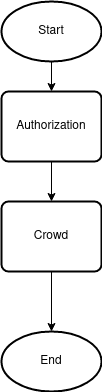

The diagram above was exported from draw.io. Its source (the exported page's mxGraphModel, read from the mxfile embedded in the PNG):
<mxGraphModel dx="1434" dy="718" grid="1" gridSize="10" guides="1" tooltips="1" connect="1" arrows="1" fold="1" page="1" pageScale="1" pageWidth="850" pageHeight="1100" math="0" shadow="0">
  <root>
    <mxCell id="0" />
    <mxCell id="1" parent="0" />
    <mxCell id="pDOTT0NJnxxGdkd1sJU9-28" style="edgeStyle=orthogonalEdgeStyle;rounded=0;orthogonalLoop=1;jettySize=auto;html=1;entryX=0.5;entryY=0;entryDx=0;entryDy=0;" edge="1" parent="1" source="pDOTT0NJnxxGdkd1sJU9-23" target="pDOTT0NJnxxGdkd1sJU9-25">
      <mxGeometry relative="1" as="geometry" />
    </mxCell>
    <mxCell id="pDOTT0NJnxxGdkd1sJU9-23" value="Start" style="strokeWidth=2;html=1;shape=mxgraph.flowchart.start_1;whiteSpace=wrap;" vertex="1" parent="1">
      <mxGeometry x="360" y="130" width="100" height="60" as="geometry" />
    </mxCell>
    <mxCell id="pDOTT0NJnxxGdkd1sJU9-24" value="End" style="strokeWidth=2;html=1;shape=mxgraph.flowchart.start_1;whiteSpace=wrap;" vertex="1" parent="1">
      <mxGeometry x="360" y="460" width="100" height="60" as="geometry" />
    </mxCell>
    <mxCell id="pDOTT0NJnxxGdkd1sJU9-29" style="edgeStyle=orthogonalEdgeStyle;rounded=0;orthogonalLoop=1;jettySize=auto;html=1;" edge="1" parent="1" source="pDOTT0NJnxxGdkd1sJU9-25" target="pDOTT0NJnxxGdkd1sJU9-27">
      <mxGeometry relative="1" as="geometry" />
    </mxCell>
    <mxCell id="pDOTT0NJnxxGdkd1sJU9-25" value="Authorization" style="rounded=1;whiteSpace=wrap;html=1;absoluteArcSize=1;arcSize=14;strokeWidth=2;" vertex="1" parent="1">
      <mxGeometry x="360" y="220" width="100" height="70" as="geometry" />
    </mxCell>
    <mxCell id="pDOTT0NJnxxGdkd1sJU9-30" style="edgeStyle=orthogonalEdgeStyle;rounded=0;orthogonalLoop=1;jettySize=auto;html=1;" edge="1" parent="1" source="pDOTT0NJnxxGdkd1sJU9-27" target="pDOTT0NJnxxGdkd1sJU9-24">
      <mxGeometry relative="1" as="geometry" />
    </mxCell>
    <mxCell id="pDOTT0NJnxxGdkd1sJU9-27" value="Crowd" style="rounded=1;whiteSpace=wrap;html=1;absoluteArcSize=1;arcSize=14;strokeWidth=2;" vertex="1" parent="1">
      <mxGeometry x="360" y="330" width="100" height="70" as="geometry" />
    </mxCell>
  </root>
</mxGraphModel>